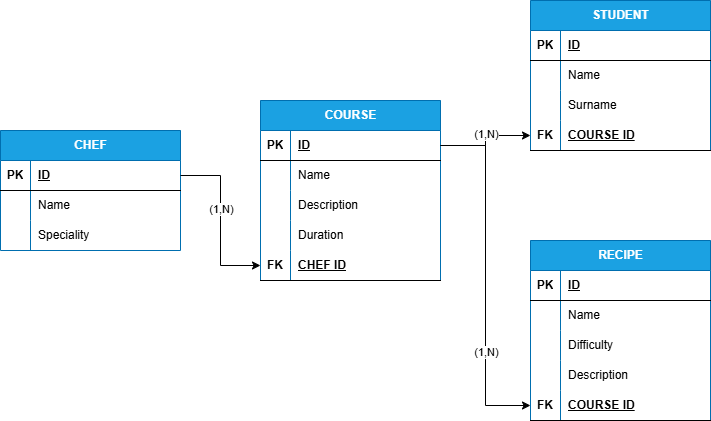

The diagram above was exported from draw.io. Its source (the exported page's mxGraphModel, read from the mxfile embedded in the PNG):
<mxGraphModel dx="1869" dy="1696" grid="1" gridSize="10" guides="1" tooltips="1" connect="1" arrows="1" fold="1" page="1" pageScale="1" pageWidth="827" pageHeight="1169" math="0" shadow="0">
  <root>
    <mxCell id="0" />
    <mxCell id="1" parent="0" />
    <mxCell id="3fO9lgP1MOLUvDbMv_uO-1" value="CHEF" style="shape=table;startSize=30;container=1;collapsible=1;childLayout=tableLayout;fixedRows=1;rowLines=0;fontStyle=1;align=center;resizeLast=1;html=1;fillColor=#1ba1e2;strokeColor=#006EAF;fontColor=#ffffff;" parent="1" vertex="1">
      <mxGeometry x="-180" y="100" width="180" height="120" as="geometry" />
    </mxCell>
    <mxCell id="3fO9lgP1MOLUvDbMv_uO-2" value="" style="shape=tableRow;horizontal=0;startSize=0;swimlaneHead=0;swimlaneBody=0;fillColor=none;collapsible=0;dropTarget=0;points=[[0,0.5],[1,0.5]];portConstraint=eastwest;top=0;left=0;right=0;bottom=1;" parent="3fO9lgP1MOLUvDbMv_uO-1" vertex="1">
      <mxGeometry y="30" width="180" height="30" as="geometry" />
    </mxCell>
    <mxCell id="3fO9lgP1MOLUvDbMv_uO-3" value="PK" style="shape=partialRectangle;connectable=0;fillColor=none;top=0;left=0;bottom=0;right=0;fontStyle=1;overflow=hidden;whiteSpace=wrap;html=1;" parent="3fO9lgP1MOLUvDbMv_uO-2" vertex="1">
      <mxGeometry width="30" height="30" as="geometry">
        <mxRectangle width="30" height="30" as="alternateBounds" />
      </mxGeometry>
    </mxCell>
    <mxCell id="3fO9lgP1MOLUvDbMv_uO-4" value="ID" style="shape=partialRectangle;connectable=0;fillColor=none;top=0;left=0;bottom=0;right=0;align=left;spacingLeft=6;fontStyle=5;overflow=hidden;whiteSpace=wrap;html=1;" parent="3fO9lgP1MOLUvDbMv_uO-2" vertex="1">
      <mxGeometry x="30" width="150" height="30" as="geometry">
        <mxRectangle width="150" height="30" as="alternateBounds" />
      </mxGeometry>
    </mxCell>
    <mxCell id="3fO9lgP1MOLUvDbMv_uO-5" value="" style="shape=tableRow;horizontal=0;startSize=0;swimlaneHead=0;swimlaneBody=0;fillColor=none;collapsible=0;dropTarget=0;points=[[0,0.5],[1,0.5]];portConstraint=eastwest;top=0;left=0;right=0;bottom=0;" parent="3fO9lgP1MOLUvDbMv_uO-1" vertex="1">
      <mxGeometry y="60" width="180" height="30" as="geometry" />
    </mxCell>
    <mxCell id="3fO9lgP1MOLUvDbMv_uO-6" value="" style="shape=partialRectangle;connectable=0;fillColor=none;top=0;left=0;bottom=0;right=0;editable=1;overflow=hidden;whiteSpace=wrap;html=1;" parent="3fO9lgP1MOLUvDbMv_uO-5" vertex="1">
      <mxGeometry width="30" height="30" as="geometry">
        <mxRectangle width="30" height="30" as="alternateBounds" />
      </mxGeometry>
    </mxCell>
    <mxCell id="3fO9lgP1MOLUvDbMv_uO-7" value="Name" style="shape=partialRectangle;connectable=0;fillColor=none;top=0;left=0;bottom=0;right=0;align=left;spacingLeft=6;overflow=hidden;whiteSpace=wrap;html=1;" parent="3fO9lgP1MOLUvDbMv_uO-5" vertex="1">
      <mxGeometry x="30" width="150" height="30" as="geometry">
        <mxRectangle width="150" height="30" as="alternateBounds" />
      </mxGeometry>
    </mxCell>
    <mxCell id="3fO9lgP1MOLUvDbMv_uO-8" value="" style="shape=tableRow;horizontal=0;startSize=0;swimlaneHead=0;swimlaneBody=0;fillColor=none;collapsible=0;dropTarget=0;points=[[0,0.5],[1,0.5]];portConstraint=eastwest;top=0;left=0;right=0;bottom=0;" parent="3fO9lgP1MOLUvDbMv_uO-1" vertex="1">
      <mxGeometry y="90" width="180" height="30" as="geometry" />
    </mxCell>
    <mxCell id="3fO9lgP1MOLUvDbMv_uO-9" value="" style="shape=partialRectangle;connectable=0;fillColor=none;top=0;left=0;bottom=0;right=0;editable=1;overflow=hidden;whiteSpace=wrap;html=1;" parent="3fO9lgP1MOLUvDbMv_uO-8" vertex="1">
      <mxGeometry width="30" height="30" as="geometry">
        <mxRectangle width="30" height="30" as="alternateBounds" />
      </mxGeometry>
    </mxCell>
    <mxCell id="3fO9lgP1MOLUvDbMv_uO-10" value="Speciality" style="shape=partialRectangle;connectable=0;fillColor=none;top=0;left=0;bottom=0;right=0;align=left;spacingLeft=6;overflow=hidden;whiteSpace=wrap;html=1;" parent="3fO9lgP1MOLUvDbMv_uO-8" vertex="1">
      <mxGeometry x="30" width="150" height="30" as="geometry">
        <mxRectangle width="150" height="30" as="alternateBounds" />
      </mxGeometry>
    </mxCell>
    <mxCell id="3fO9lgP1MOLUvDbMv_uO-14" value="COURSE" style="shape=table;startSize=30;container=1;collapsible=1;childLayout=tableLayout;fixedRows=1;rowLines=0;fontStyle=1;align=center;resizeLast=1;html=1;fillColor=#1ba1e2;fontColor=#ffffff;strokeColor=#006EAF;" parent="1" vertex="1">
      <mxGeometry x="80" y="70" width="180" height="180" as="geometry" />
    </mxCell>
    <mxCell id="3fO9lgP1MOLUvDbMv_uO-15" value="" style="shape=tableRow;horizontal=0;startSize=0;swimlaneHead=0;swimlaneBody=0;fillColor=none;collapsible=0;dropTarget=0;points=[[0,0.5],[1,0.5]];portConstraint=eastwest;top=0;left=0;right=0;bottom=1;" parent="3fO9lgP1MOLUvDbMv_uO-14" vertex="1">
      <mxGeometry y="30" width="180" height="30" as="geometry" />
    </mxCell>
    <mxCell id="3fO9lgP1MOLUvDbMv_uO-16" value="PK" style="shape=partialRectangle;connectable=0;fillColor=none;top=0;left=0;bottom=0;right=0;fontStyle=1;overflow=hidden;whiteSpace=wrap;html=1;" parent="3fO9lgP1MOLUvDbMv_uO-15" vertex="1">
      <mxGeometry width="30" height="30" as="geometry">
        <mxRectangle width="30" height="30" as="alternateBounds" />
      </mxGeometry>
    </mxCell>
    <mxCell id="3fO9lgP1MOLUvDbMv_uO-17" value="ID" style="shape=partialRectangle;connectable=0;fillColor=none;top=0;left=0;bottom=0;right=0;align=left;spacingLeft=6;fontStyle=5;overflow=hidden;whiteSpace=wrap;html=1;" parent="3fO9lgP1MOLUvDbMv_uO-15" vertex="1">
      <mxGeometry x="30" width="150" height="30" as="geometry">
        <mxRectangle width="150" height="30" as="alternateBounds" />
      </mxGeometry>
    </mxCell>
    <mxCell id="3fO9lgP1MOLUvDbMv_uO-18" value="" style="shape=tableRow;horizontal=0;startSize=0;swimlaneHead=0;swimlaneBody=0;fillColor=none;collapsible=0;dropTarget=0;points=[[0,0.5],[1,0.5]];portConstraint=eastwest;top=0;left=0;right=0;bottom=0;" parent="3fO9lgP1MOLUvDbMv_uO-14" vertex="1">
      <mxGeometry y="60" width="180" height="30" as="geometry" />
    </mxCell>
    <mxCell id="3fO9lgP1MOLUvDbMv_uO-19" value="" style="shape=partialRectangle;connectable=0;fillColor=none;top=0;left=0;bottom=0;right=0;editable=1;overflow=hidden;whiteSpace=wrap;html=1;" parent="3fO9lgP1MOLUvDbMv_uO-18" vertex="1">
      <mxGeometry width="30" height="30" as="geometry">
        <mxRectangle width="30" height="30" as="alternateBounds" />
      </mxGeometry>
    </mxCell>
    <mxCell id="3fO9lgP1MOLUvDbMv_uO-20" value="Name" style="shape=partialRectangle;connectable=0;fillColor=none;top=0;left=0;bottom=0;right=0;align=left;spacingLeft=6;overflow=hidden;whiteSpace=wrap;html=1;" parent="3fO9lgP1MOLUvDbMv_uO-18" vertex="1">
      <mxGeometry x="30" width="150" height="30" as="geometry">
        <mxRectangle width="150" height="30" as="alternateBounds" />
      </mxGeometry>
    </mxCell>
    <mxCell id="3fO9lgP1MOLUvDbMv_uO-21" value="" style="shape=tableRow;horizontal=0;startSize=0;swimlaneHead=0;swimlaneBody=0;fillColor=none;collapsible=0;dropTarget=0;points=[[0,0.5],[1,0.5]];portConstraint=eastwest;top=0;left=0;right=0;bottom=0;" parent="3fO9lgP1MOLUvDbMv_uO-14" vertex="1">
      <mxGeometry y="90" width="180" height="30" as="geometry" />
    </mxCell>
    <mxCell id="3fO9lgP1MOLUvDbMv_uO-22" value="" style="shape=partialRectangle;connectable=0;fillColor=none;top=0;left=0;bottom=0;right=0;editable=1;overflow=hidden;whiteSpace=wrap;html=1;" parent="3fO9lgP1MOLUvDbMv_uO-21" vertex="1">
      <mxGeometry width="30" height="30" as="geometry">
        <mxRectangle width="30" height="30" as="alternateBounds" />
      </mxGeometry>
    </mxCell>
    <mxCell id="3fO9lgP1MOLUvDbMv_uO-23" value="Description" style="shape=partialRectangle;connectable=0;fillColor=none;top=0;left=0;bottom=0;right=0;align=left;spacingLeft=6;overflow=hidden;whiteSpace=wrap;html=1;" parent="3fO9lgP1MOLUvDbMv_uO-21" vertex="1">
      <mxGeometry x="30" width="150" height="30" as="geometry">
        <mxRectangle width="150" height="30" as="alternateBounds" />
      </mxGeometry>
    </mxCell>
    <mxCell id="3fO9lgP1MOLUvDbMv_uO-24" value="" style="shape=tableRow;horizontal=0;startSize=0;swimlaneHead=0;swimlaneBody=0;fillColor=none;collapsible=0;dropTarget=0;points=[[0,0.5],[1,0.5]];portConstraint=eastwest;top=0;left=0;right=0;bottom=0;" parent="3fO9lgP1MOLUvDbMv_uO-14" vertex="1">
      <mxGeometry y="120" width="180" height="30" as="geometry" />
    </mxCell>
    <mxCell id="3fO9lgP1MOLUvDbMv_uO-25" value="" style="shape=partialRectangle;connectable=0;fillColor=none;top=0;left=0;bottom=0;right=0;editable=1;overflow=hidden;whiteSpace=wrap;html=1;" parent="3fO9lgP1MOLUvDbMv_uO-24" vertex="1">
      <mxGeometry width="30" height="30" as="geometry">
        <mxRectangle width="30" height="30" as="alternateBounds" />
      </mxGeometry>
    </mxCell>
    <mxCell id="3fO9lgP1MOLUvDbMv_uO-26" value="Duration" style="shape=partialRectangle;connectable=0;fillColor=none;top=0;left=0;bottom=0;right=0;align=left;spacingLeft=6;overflow=hidden;whiteSpace=wrap;html=1;" parent="3fO9lgP1MOLUvDbMv_uO-24" vertex="1">
      <mxGeometry x="30" width="150" height="30" as="geometry">
        <mxRectangle width="150" height="30" as="alternateBounds" />
      </mxGeometry>
    </mxCell>
    <mxCell id="3fO9lgP1MOLUvDbMv_uO-62" value="" style="shape=tableRow;horizontal=0;startSize=0;swimlaneHead=0;swimlaneBody=0;fillColor=none;collapsible=0;dropTarget=0;points=[[0,0.5],[1,0.5]];portConstraint=eastwest;top=0;left=0;right=0;bottom=1;" parent="3fO9lgP1MOLUvDbMv_uO-14" vertex="1">
      <mxGeometry y="150" width="180" height="30" as="geometry" />
    </mxCell>
    <mxCell id="3fO9lgP1MOLUvDbMv_uO-63" value="FK" style="shape=partialRectangle;connectable=0;fillColor=none;top=0;left=0;bottom=0;right=0;fontStyle=1;overflow=hidden;whiteSpace=wrap;html=1;" parent="3fO9lgP1MOLUvDbMv_uO-62" vertex="1">
      <mxGeometry width="30" height="30" as="geometry">
        <mxRectangle width="30" height="30" as="alternateBounds" />
      </mxGeometry>
    </mxCell>
    <mxCell id="3fO9lgP1MOLUvDbMv_uO-64" value="CHEF ID" style="shape=partialRectangle;connectable=0;fillColor=none;top=0;left=0;bottom=0;right=0;align=left;spacingLeft=6;fontStyle=5;overflow=hidden;whiteSpace=wrap;html=1;" parent="3fO9lgP1MOLUvDbMv_uO-62" vertex="1">
      <mxGeometry x="30" width="150" height="30" as="geometry">
        <mxRectangle width="150" height="30" as="alternateBounds" />
      </mxGeometry>
    </mxCell>
    <mxCell id="3fO9lgP1MOLUvDbMv_uO-65" value="RECIPE" style="shape=table;startSize=30;container=1;collapsible=1;childLayout=tableLayout;fixedRows=1;rowLines=0;fontStyle=1;align=center;resizeLast=1;html=1;fillColor=#1ba1e2;fontColor=#ffffff;strokeColor=#006EAF;" parent="1" vertex="1">
      <mxGeometry x="350" y="210" width="180" height="180" as="geometry" />
    </mxCell>
    <mxCell id="3fO9lgP1MOLUvDbMv_uO-66" value="" style="shape=tableRow;horizontal=0;startSize=0;swimlaneHead=0;swimlaneBody=0;fillColor=none;collapsible=0;dropTarget=0;points=[[0,0.5],[1,0.5]];portConstraint=eastwest;top=0;left=0;right=0;bottom=1;" parent="3fO9lgP1MOLUvDbMv_uO-65" vertex="1">
      <mxGeometry y="30" width="180" height="30" as="geometry" />
    </mxCell>
    <mxCell id="3fO9lgP1MOLUvDbMv_uO-67" value="PK" style="shape=partialRectangle;connectable=0;fillColor=none;top=0;left=0;bottom=0;right=0;fontStyle=1;overflow=hidden;whiteSpace=wrap;html=1;" parent="3fO9lgP1MOLUvDbMv_uO-66" vertex="1">
      <mxGeometry width="30" height="30" as="geometry">
        <mxRectangle width="30" height="30" as="alternateBounds" />
      </mxGeometry>
    </mxCell>
    <mxCell id="3fO9lgP1MOLUvDbMv_uO-68" value="ID" style="shape=partialRectangle;connectable=0;fillColor=none;top=0;left=0;bottom=0;right=0;align=left;spacingLeft=6;fontStyle=5;overflow=hidden;whiteSpace=wrap;html=1;" parent="3fO9lgP1MOLUvDbMv_uO-66" vertex="1">
      <mxGeometry x="30" width="150" height="30" as="geometry">
        <mxRectangle width="150" height="30" as="alternateBounds" />
      </mxGeometry>
    </mxCell>
    <mxCell id="3fO9lgP1MOLUvDbMv_uO-69" value="" style="shape=tableRow;horizontal=0;startSize=0;swimlaneHead=0;swimlaneBody=0;fillColor=none;collapsible=0;dropTarget=0;points=[[0,0.5],[1,0.5]];portConstraint=eastwest;top=0;left=0;right=0;bottom=0;" parent="3fO9lgP1MOLUvDbMv_uO-65" vertex="1">
      <mxGeometry y="60" width="180" height="30" as="geometry" />
    </mxCell>
    <mxCell id="3fO9lgP1MOLUvDbMv_uO-70" value="" style="shape=partialRectangle;connectable=0;fillColor=none;top=0;left=0;bottom=0;right=0;editable=1;overflow=hidden;whiteSpace=wrap;html=1;" parent="3fO9lgP1MOLUvDbMv_uO-69" vertex="1">
      <mxGeometry width="30" height="30" as="geometry">
        <mxRectangle width="30" height="30" as="alternateBounds" />
      </mxGeometry>
    </mxCell>
    <mxCell id="3fO9lgP1MOLUvDbMv_uO-71" value="Name" style="shape=partialRectangle;connectable=0;fillColor=none;top=0;left=0;bottom=0;right=0;align=left;spacingLeft=6;overflow=hidden;whiteSpace=wrap;html=1;" parent="3fO9lgP1MOLUvDbMv_uO-69" vertex="1">
      <mxGeometry x="30" width="150" height="30" as="geometry">
        <mxRectangle width="150" height="30" as="alternateBounds" />
      </mxGeometry>
    </mxCell>
    <mxCell id="3fO9lgP1MOLUvDbMv_uO-72" value="" style="shape=tableRow;horizontal=0;startSize=0;swimlaneHead=0;swimlaneBody=0;fillColor=none;collapsible=0;dropTarget=0;points=[[0,0.5],[1,0.5]];portConstraint=eastwest;top=0;left=0;right=0;bottom=0;" parent="3fO9lgP1MOLUvDbMv_uO-65" vertex="1">
      <mxGeometry y="90" width="180" height="30" as="geometry" />
    </mxCell>
    <mxCell id="3fO9lgP1MOLUvDbMv_uO-73" value="" style="shape=partialRectangle;connectable=0;fillColor=none;top=0;left=0;bottom=0;right=0;editable=1;overflow=hidden;whiteSpace=wrap;html=1;" parent="3fO9lgP1MOLUvDbMv_uO-72" vertex="1">
      <mxGeometry width="30" height="30" as="geometry">
        <mxRectangle width="30" height="30" as="alternateBounds" />
      </mxGeometry>
    </mxCell>
    <mxCell id="3fO9lgP1MOLUvDbMv_uO-74" value="Difficulty" style="shape=partialRectangle;connectable=0;fillColor=none;top=0;left=0;bottom=0;right=0;align=left;spacingLeft=6;overflow=hidden;whiteSpace=wrap;html=1;" parent="3fO9lgP1MOLUvDbMv_uO-72" vertex="1">
      <mxGeometry x="30" width="150" height="30" as="geometry">
        <mxRectangle width="150" height="30" as="alternateBounds" />
      </mxGeometry>
    </mxCell>
    <mxCell id="3fO9lgP1MOLUvDbMv_uO-75" value="" style="shape=tableRow;horizontal=0;startSize=0;swimlaneHead=0;swimlaneBody=0;fillColor=none;collapsible=0;dropTarget=0;points=[[0,0.5],[1,0.5]];portConstraint=eastwest;top=0;left=0;right=0;bottom=0;" parent="3fO9lgP1MOLUvDbMv_uO-65" vertex="1">
      <mxGeometry y="120" width="180" height="30" as="geometry" />
    </mxCell>
    <mxCell id="3fO9lgP1MOLUvDbMv_uO-76" value="" style="shape=partialRectangle;connectable=0;fillColor=none;top=0;left=0;bottom=0;right=0;editable=1;overflow=hidden;whiteSpace=wrap;html=1;" parent="3fO9lgP1MOLUvDbMv_uO-75" vertex="1">
      <mxGeometry width="30" height="30" as="geometry">
        <mxRectangle width="30" height="30" as="alternateBounds" />
      </mxGeometry>
    </mxCell>
    <mxCell id="3fO9lgP1MOLUvDbMv_uO-77" value="Description" style="shape=partialRectangle;connectable=0;fillColor=none;top=0;left=0;bottom=0;right=0;align=left;spacingLeft=6;overflow=hidden;whiteSpace=wrap;html=1;" parent="3fO9lgP1MOLUvDbMv_uO-75" vertex="1">
      <mxGeometry x="30" width="150" height="30" as="geometry">
        <mxRectangle width="150" height="30" as="alternateBounds" />
      </mxGeometry>
    </mxCell>
    <mxCell id="3fO9lgP1MOLUvDbMv_uO-78" value="" style="shape=tableRow;horizontal=0;startSize=0;swimlaneHead=0;swimlaneBody=0;fillColor=none;collapsible=0;dropTarget=0;points=[[0,0.5],[1,0.5]];portConstraint=eastwest;top=0;left=0;right=0;bottom=1;" parent="3fO9lgP1MOLUvDbMv_uO-65" vertex="1">
      <mxGeometry y="150" width="180" height="30" as="geometry" />
    </mxCell>
    <mxCell id="3fO9lgP1MOLUvDbMv_uO-79" value="FK" style="shape=partialRectangle;connectable=0;fillColor=none;top=0;left=0;bottom=0;right=0;fontStyle=1;overflow=hidden;whiteSpace=wrap;html=1;" parent="3fO9lgP1MOLUvDbMv_uO-78" vertex="1">
      <mxGeometry width="30" height="30" as="geometry">
        <mxRectangle width="30" height="30" as="alternateBounds" />
      </mxGeometry>
    </mxCell>
    <mxCell id="3fO9lgP1MOLUvDbMv_uO-80" value="COURSE ID" style="shape=partialRectangle;connectable=0;fillColor=none;top=0;left=0;bottom=0;right=0;align=left;spacingLeft=6;fontStyle=5;overflow=hidden;whiteSpace=wrap;html=1;" parent="3fO9lgP1MOLUvDbMv_uO-78" vertex="1">
      <mxGeometry x="30" width="150" height="30" as="geometry">
        <mxRectangle width="150" height="30" as="alternateBounds" />
      </mxGeometry>
    </mxCell>
    <mxCell id="3fO9lgP1MOLUvDbMv_uO-81" value="STUDENT" style="shape=table;startSize=30;container=1;collapsible=1;childLayout=tableLayout;fixedRows=1;rowLines=0;fontStyle=1;align=center;resizeLast=1;html=1;fillColor=#1ba1e2;fontColor=#ffffff;strokeColor=#006EAF;" parent="1" vertex="1">
      <mxGeometry x="350" y="-30" width="180" height="150" as="geometry" />
    </mxCell>
    <mxCell id="3fO9lgP1MOLUvDbMv_uO-82" value="" style="shape=tableRow;horizontal=0;startSize=0;swimlaneHead=0;swimlaneBody=0;fillColor=none;collapsible=0;dropTarget=0;points=[[0,0.5],[1,0.5]];portConstraint=eastwest;top=0;left=0;right=0;bottom=1;" parent="3fO9lgP1MOLUvDbMv_uO-81" vertex="1">
      <mxGeometry y="30" width="180" height="30" as="geometry" />
    </mxCell>
    <mxCell id="3fO9lgP1MOLUvDbMv_uO-83" value="PK" style="shape=partialRectangle;connectable=0;fillColor=none;top=0;left=0;bottom=0;right=0;fontStyle=1;overflow=hidden;whiteSpace=wrap;html=1;" parent="3fO9lgP1MOLUvDbMv_uO-82" vertex="1">
      <mxGeometry width="30" height="30" as="geometry">
        <mxRectangle width="30" height="30" as="alternateBounds" />
      </mxGeometry>
    </mxCell>
    <mxCell id="3fO9lgP1MOLUvDbMv_uO-84" value="ID" style="shape=partialRectangle;connectable=0;fillColor=none;top=0;left=0;bottom=0;right=0;align=left;spacingLeft=6;fontStyle=5;overflow=hidden;whiteSpace=wrap;html=1;" parent="3fO9lgP1MOLUvDbMv_uO-82" vertex="1">
      <mxGeometry x="30" width="150" height="30" as="geometry">
        <mxRectangle width="150" height="30" as="alternateBounds" />
      </mxGeometry>
    </mxCell>
    <mxCell id="3fO9lgP1MOLUvDbMv_uO-85" value="" style="shape=tableRow;horizontal=0;startSize=0;swimlaneHead=0;swimlaneBody=0;fillColor=none;collapsible=0;dropTarget=0;points=[[0,0.5],[1,0.5]];portConstraint=eastwest;top=0;left=0;right=0;bottom=0;" parent="3fO9lgP1MOLUvDbMv_uO-81" vertex="1">
      <mxGeometry y="60" width="180" height="30" as="geometry" />
    </mxCell>
    <mxCell id="3fO9lgP1MOLUvDbMv_uO-86" value="" style="shape=partialRectangle;connectable=0;fillColor=none;top=0;left=0;bottom=0;right=0;editable=1;overflow=hidden;whiteSpace=wrap;html=1;" parent="3fO9lgP1MOLUvDbMv_uO-85" vertex="1">
      <mxGeometry width="30" height="30" as="geometry">
        <mxRectangle width="30" height="30" as="alternateBounds" />
      </mxGeometry>
    </mxCell>
    <mxCell id="3fO9lgP1MOLUvDbMv_uO-87" value="Name" style="shape=partialRectangle;connectable=0;fillColor=none;top=0;left=0;bottom=0;right=0;align=left;spacingLeft=6;overflow=hidden;whiteSpace=wrap;html=1;" parent="3fO9lgP1MOLUvDbMv_uO-85" vertex="1">
      <mxGeometry x="30" width="150" height="30" as="geometry">
        <mxRectangle width="150" height="30" as="alternateBounds" />
      </mxGeometry>
    </mxCell>
    <mxCell id="3fO9lgP1MOLUvDbMv_uO-94" value="" style="shape=tableRow;horizontal=0;startSize=0;swimlaneHead=0;swimlaneBody=0;fillColor=none;collapsible=0;dropTarget=0;points=[[0,0.5],[1,0.5]];portConstraint=eastwest;top=0;left=0;right=0;bottom=0;" parent="3fO9lgP1MOLUvDbMv_uO-81" vertex="1">
      <mxGeometry y="90" width="180" height="30" as="geometry" />
    </mxCell>
    <mxCell id="3fO9lgP1MOLUvDbMv_uO-95" value="" style="shape=partialRectangle;connectable=0;fillColor=none;top=0;left=0;bottom=0;right=0;editable=1;overflow=hidden;whiteSpace=wrap;html=1;" parent="3fO9lgP1MOLUvDbMv_uO-94" vertex="1">
      <mxGeometry width="30" height="30" as="geometry">
        <mxRectangle width="30" height="30" as="alternateBounds" />
      </mxGeometry>
    </mxCell>
    <mxCell id="3fO9lgP1MOLUvDbMv_uO-96" value="Surname" style="shape=partialRectangle;connectable=0;fillColor=none;top=0;left=0;bottom=0;right=0;align=left;spacingLeft=6;overflow=hidden;whiteSpace=wrap;html=1;" parent="3fO9lgP1MOLUvDbMv_uO-94" vertex="1">
      <mxGeometry x="30" width="150" height="30" as="geometry">
        <mxRectangle width="150" height="30" as="alternateBounds" />
      </mxGeometry>
    </mxCell>
    <mxCell id="3fO9lgP1MOLUvDbMv_uO-97" value="" style="shape=tableRow;horizontal=0;startSize=0;swimlaneHead=0;swimlaneBody=0;fillColor=none;collapsible=0;dropTarget=0;points=[[0,0.5],[1,0.5]];portConstraint=eastwest;top=0;left=0;right=0;bottom=1;" parent="3fO9lgP1MOLUvDbMv_uO-81" vertex="1">
      <mxGeometry y="120" width="180" height="30" as="geometry" />
    </mxCell>
    <mxCell id="3fO9lgP1MOLUvDbMv_uO-98" value="FK" style="shape=partialRectangle;connectable=0;fillColor=none;top=0;left=0;bottom=0;right=0;fontStyle=1;overflow=hidden;whiteSpace=wrap;html=1;" parent="3fO9lgP1MOLUvDbMv_uO-97" vertex="1">
      <mxGeometry width="30" height="30" as="geometry">
        <mxRectangle width="30" height="30" as="alternateBounds" />
      </mxGeometry>
    </mxCell>
    <mxCell id="3fO9lgP1MOLUvDbMv_uO-99" value="COURSE ID" style="shape=partialRectangle;connectable=0;fillColor=none;top=0;left=0;bottom=0;right=0;align=left;spacingLeft=6;fontStyle=5;overflow=hidden;whiteSpace=wrap;html=1;" parent="3fO9lgP1MOLUvDbMv_uO-97" vertex="1">
      <mxGeometry x="30" width="150" height="30" as="geometry">
        <mxRectangle width="150" height="30" as="alternateBounds" />
      </mxGeometry>
    </mxCell>
    <mxCell id="3fO9lgP1MOLUvDbMv_uO-101" style="edgeStyle=orthogonalEdgeStyle;rounded=0;orthogonalLoop=1;jettySize=auto;html=1;exitX=1;exitY=0.5;exitDx=0;exitDy=0;entryX=0;entryY=0.5;entryDx=0;entryDy=0;" parent="1" source="3fO9lgP1MOLUvDbMv_uO-2" target="3fO9lgP1MOLUvDbMv_uO-62" edge="1">
      <mxGeometry relative="1" as="geometry" />
    </mxCell>
    <mxCell id="Ha3z65aBzVIP_hBNFlwF-7" value="(1,N)" style="edgeLabel;html=1;align=center;verticalAlign=middle;resizable=0;points=[];" parent="3fO9lgP1MOLUvDbMv_uO-101" connectable="0" vertex="1">
      <mxGeometry x="-0.1398" relative="1" as="geometry">
        <mxPoint as="offset" />
      </mxGeometry>
    </mxCell>
    <mxCell id="3fO9lgP1MOLUvDbMv_uO-102" style="edgeStyle=orthogonalEdgeStyle;rounded=0;orthogonalLoop=1;jettySize=auto;html=1;exitX=1;exitY=0.5;exitDx=0;exitDy=0;entryX=0;entryY=0.5;entryDx=0;entryDy=0;" parent="1" source="3fO9lgP1MOLUvDbMv_uO-15" target="3fO9lgP1MOLUvDbMv_uO-97" edge="1">
      <mxGeometry relative="1" as="geometry" />
    </mxCell>
    <mxCell id="rWN2f-afBN1CB9SUk_hV-2" value="(1,N)" style="edgeLabel;html=1;align=center;verticalAlign=middle;resizable=0;points=[];" parent="3fO9lgP1MOLUvDbMv_uO-102" connectable="0" vertex="1">
      <mxGeometry x="0.108" y="2" relative="1" as="geometry">
        <mxPoint as="offset" />
      </mxGeometry>
    </mxCell>
    <mxCell id="3fO9lgP1MOLUvDbMv_uO-103" style="edgeStyle=orthogonalEdgeStyle;rounded=0;orthogonalLoop=1;jettySize=auto;html=1;exitX=1;exitY=0.5;exitDx=0;exitDy=0;entryX=0;entryY=0.5;entryDx=0;entryDy=0;" parent="1" source="3fO9lgP1MOLUvDbMv_uO-15" target="3fO9lgP1MOLUvDbMv_uO-78" edge="1">
      <mxGeometry relative="1" as="geometry" />
    </mxCell>
    <mxCell id="rWN2f-afBN1CB9SUk_hV-1" value="(1,N)" style="edgeLabel;html=1;align=center;verticalAlign=middle;resizable=0;points=[];" parent="3fO9lgP1MOLUvDbMv_uO-103" connectable="0" vertex="1">
      <mxGeometry x="0.4366" relative="1" as="geometry">
        <mxPoint as="offset" />
      </mxGeometry>
    </mxCell>
  </root>
</mxGraphModel>